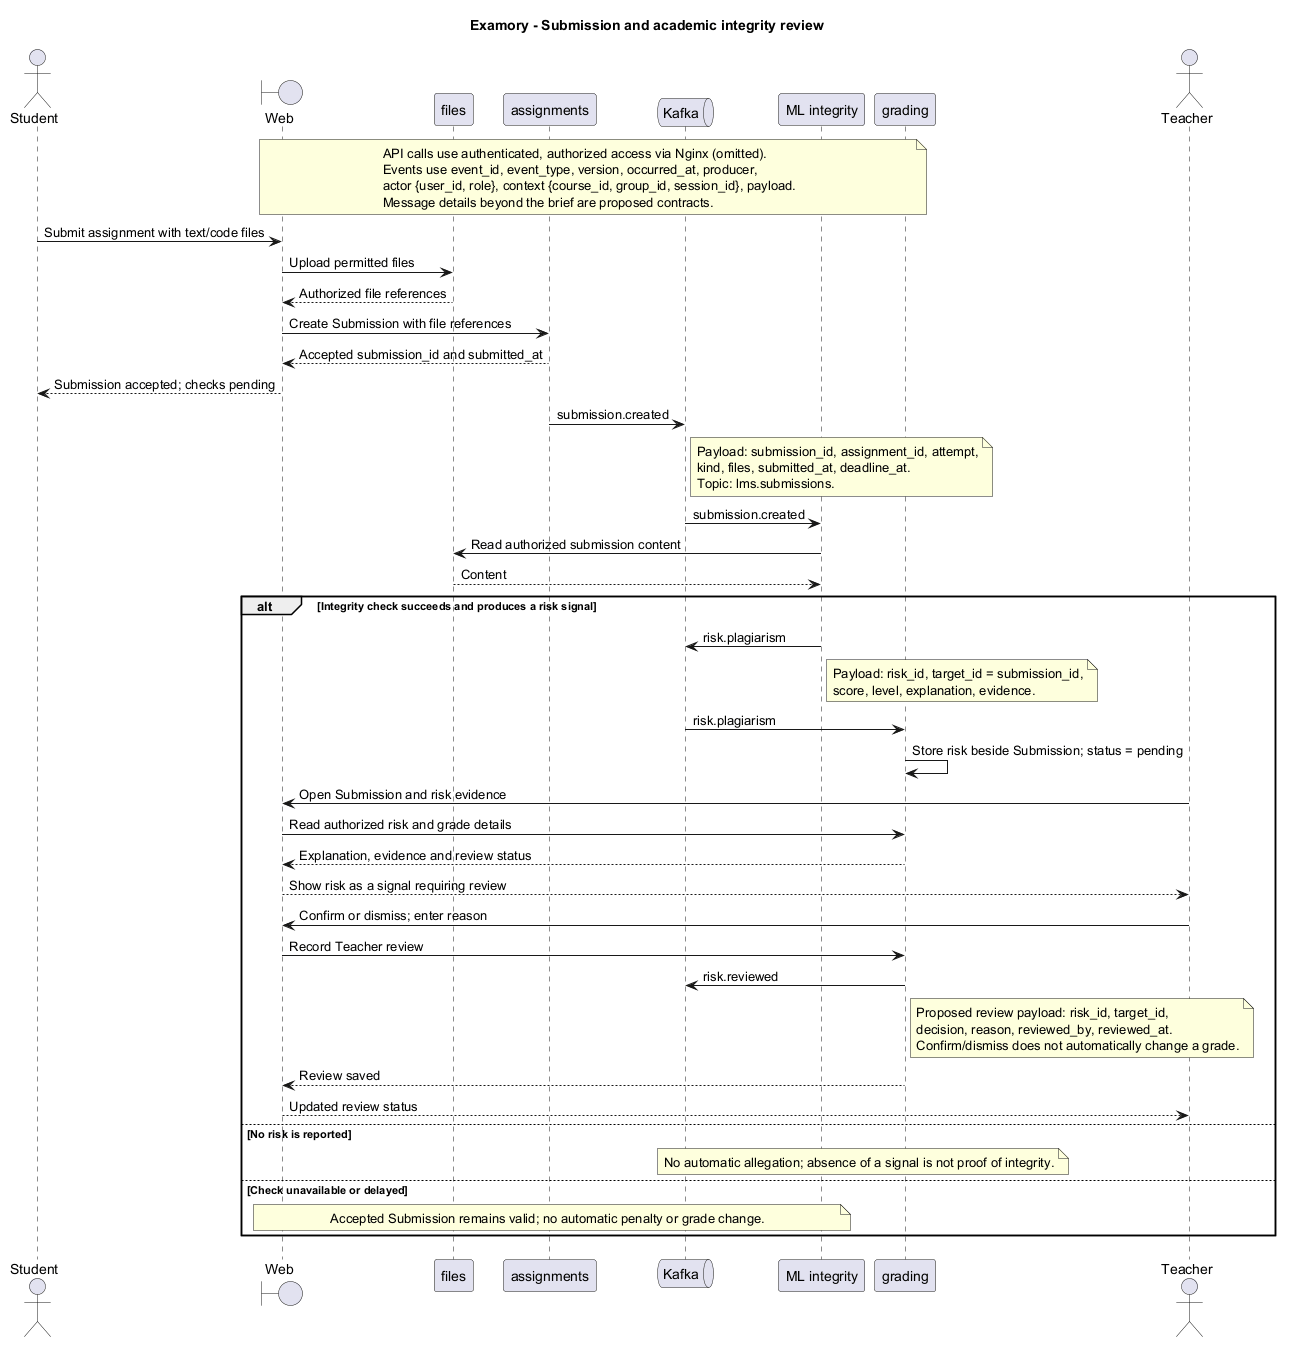

The diagram above was rendered by PlantUML. Its source (embedded in the PNG):
@startuml
title Examory - Submission and academic integrity review
actor Student
boundary Web
participant files
participant assignments
queue Kafka
participant "ML integrity" as Integrity
participant grading
actor Teacher

note over Web, grading
  API calls use authenticated, authorized access via Nginx (omitted).
  Events use event_id, event_type, version, occurred_at, producer,
  actor {user_id, role}, context {course_id, group_id, session_id}, payload.
  Message details beyond the brief are proposed contracts.
end note
Student -> Web : Submit assignment with text/code files
Web -> files : Upload permitted files
files --> Web : Authorized file references
Web -> assignments : Create Submission with file references
assignments --> Web : Accepted submission_id and submitted_at
Web --> Student : Submission accepted; checks pending
assignments -> Kafka : submission.created
note right of Kafka
  Payload: submission_id, assignment_id, attempt,
  kind, files, submitted_at, deadline_at.
  Topic: lms.submissions.
end note
Kafka -> Integrity : submission.created
Integrity -> files : Read authorized submission content
files --> Integrity : Content
alt Integrity check succeeds and produces a risk signal
  Integrity -> Kafka : risk.plagiarism
  note right of Integrity
    Payload: risk_id, target_id = submission_id,
    score, level, explanation, evidence.
  end note
  Kafka -> grading : risk.plagiarism
  grading -> grading : Store risk beside Submission; status = pending
  Teacher -> Web : Open Submission and risk evidence
  Web -> grading : Read authorized risk and grade details
  grading --> Web : Explanation, evidence and review status
  Web --> Teacher : Show risk as a signal requiring review
  Teacher -> Web : Confirm or dismiss; enter reason
  Web -> grading : Record Teacher review
  grading -> Kafka : risk.reviewed
  note right of grading
    Proposed review payload: risk_id, target_id,
    decision, reason, reviewed_by, reviewed_at.
    Confirm/dismiss does not automatically change a grade.
  end note
  grading --> Web : Review saved
  Web --> Teacher : Updated review status
else No risk is reported
  note over Integrity, grading : No automatic allegation; absence of a signal is not proof of integrity.
else Check unavailable or delayed
  note over Web, Integrity : Accepted Submission remains valid; no automatic penalty or grade change.
end
@enduml